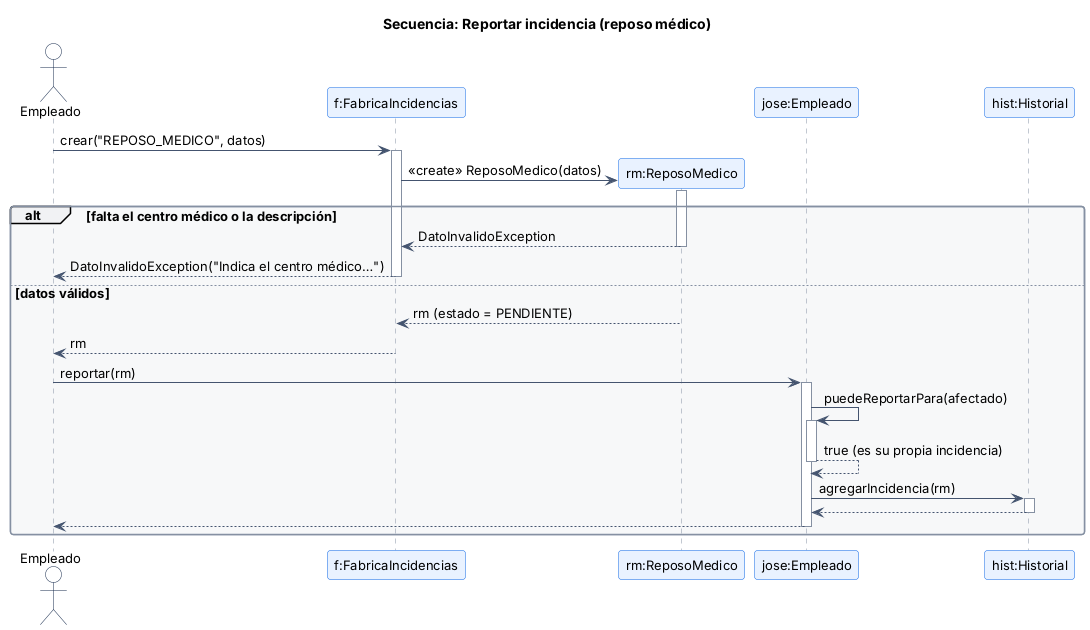

The diagram above was rendered by PlantUML. Its source (embedded in the PNG):
@startuml secuencia_reportar_incidencia
!include estilo.iuml
title Secuencia: Reportar incidencia (reposo médico)
autoactivate on
actor Empleado as A
participant "f:FabricaIncidencias" as F
participant "rm:ReposoMedico" as RM
participant "jose:Empleado" as E
participant "hist:Historial" as HI

A -> F : crear("REPOSO_MEDICO", datos)
create RM
F -> RM : <<create>> ReposoMedico(datos)
alt falta el centro médico o la descripción
  RM --> F : DatoInvalidoException
  F --> A : DatoInvalidoException("Indica el centro médico…")
else datos válidos
  RM --> F : rm (estado = PENDIENTE)
  F --> A : rm
  A -> E : reportar(rm)
  E -> E : puedeReportarPara(afectado)
  E --> E : true (es su propia incidencia)
  E -> HI : agregarIncidencia(rm)
  HI --> E
  E --> A
end
@enduml